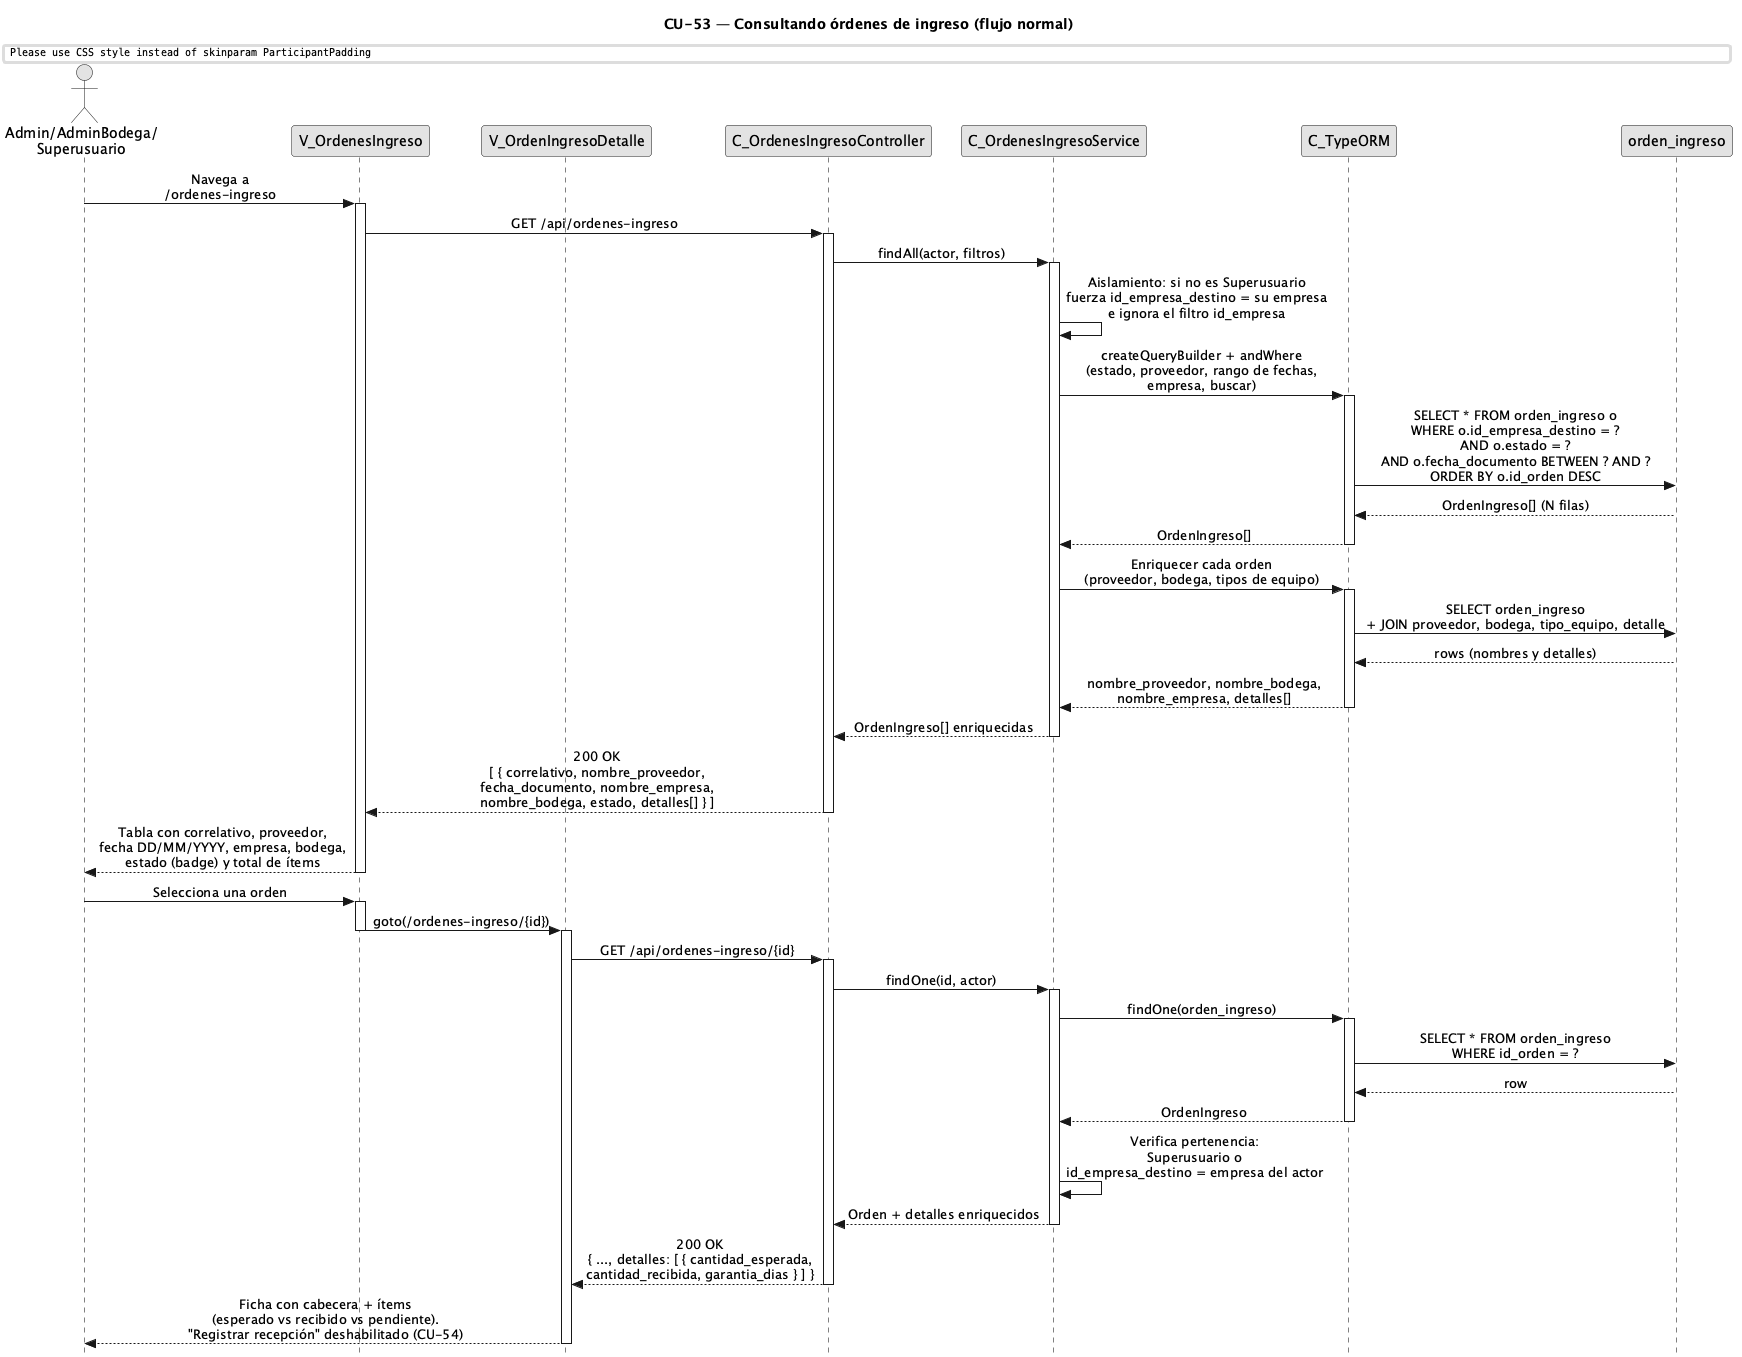

The diagram above was rendered by PlantUML. Its source (embedded in the PNG):
@startuml CU53-ConsultarOrdenesIngreso-Normal
title CU-53 — Consultando órdenes de ingreso (flujo normal)

skinparam style strictuml
skinparam monochrome true
skinparam shadowing false
skinparam sequenceMessageAlign center
skinparam ParticipantPadding 35
skinparam ActorPadding 15
skinparam sequence {
  MessageAlign center
  LifeLineBorderColor black
}
hide footbox

actor "Admin/AdminBodega/\nSuperusuario" as user
participant "V_OrdenesIngreso" as view
participant "V_OrdenIngresoDetalle" as detalle
participant "C_OrdenesIngresoController" as ctrl
participant "C_OrdenesIngresoService" as svc
participant "C_TypeORM" as orm
participant "orden_ingreso" as oing

user -> view : Navega a\n/ordenes-ingreso
activate view

view -> ctrl : GET /api/ordenes-ingreso
activate ctrl
ctrl -> svc : findAll(actor, filtros)
activate svc

svc -> svc : Aislamiento: si no es Superusuario\nfuerza id_empresa_destino = su empresa\ne ignora el filtro id_empresa

svc -> orm : createQueryBuilder + andWhere\n(estado, proveedor, rango de fechas,\nempresa, buscar)
activate orm
orm -> oing : SELECT * FROM orden_ingreso o\nWHERE o.id_empresa_destino = ?\nAND o.estado = ?\nAND o.fecha_documento BETWEEN ? AND ?\nORDER BY o.id_orden DESC
oing --> orm : OrdenIngreso[] (N filas)
orm --> svc : OrdenIngreso[]
deactivate orm

svc -> orm : Enriquecer cada orden\n(proveedor, bodega, tipos de equipo)
activate orm
orm -> oing : SELECT orden_ingreso\n+ JOIN proveedor, bodega, tipo_equipo, detalle
oing --> orm : rows (nombres y detalles)
orm --> svc : nombre_proveedor, nombre_bodega,\nnombre_empresa, detalles[]
deactivate orm

svc --> ctrl : OrdenIngreso[] enriquecidas
deactivate svc
ctrl --> view : 200 OK\n[ { correlativo, nombre_proveedor,\nfecha_documento, nombre_empresa,\nnombre_bodega, estado, detalles[] } ]
deactivate ctrl

view --> user : Tabla con correlativo, proveedor,\nfecha DD/MM/YYYY, empresa, bodega,\nestado (badge) y total de ítems
deactivate view

user -> view : Selecciona una orden
activate view
view -> detalle : goto(/ordenes-ingreso/{id})
deactivate view
activate detalle

detalle -> ctrl : GET /api/ordenes-ingreso/{id}
activate ctrl
ctrl -> svc : findOne(id, actor)
activate svc

svc -> orm : findOne(orden_ingreso)
activate orm
orm -> oing : SELECT * FROM orden_ingreso\nWHERE id_orden = ?
oing --> orm : row
orm --> svc : OrdenIngreso
deactivate orm

svc -> svc : Verifica pertenencia:\nSuperusuario o\nid_empresa_destino = empresa del actor

svc --> ctrl : Orden + detalles enriquecidos
deactivate svc
ctrl --> detalle : 200 OK\n{ ..., detalles: [ { cantidad_esperada,\ncantidad_recibida, garantia_dias } ] }
deactivate ctrl

detalle --> user : Ficha con cabecera + ítems\n(esperado vs recibido vs pendiente).\n"Registrar recepción" deshabilitado (CU-54)
deactivate detalle

@enduml